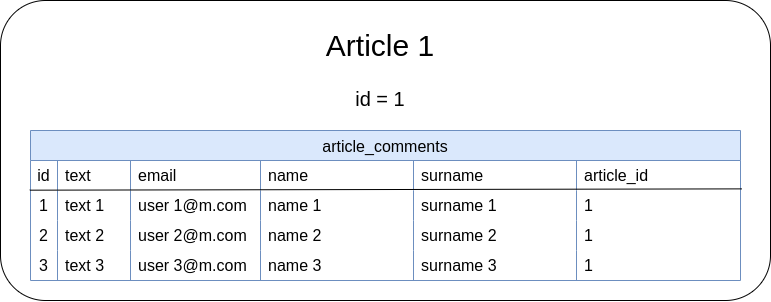

The diagram above was exported from draw.io. Its source (the exported page's mxGraphModel, read from the mxfile embedded in the PNG):
<mxGraphModel dx="1021" dy="529" grid="1" gridSize="10" guides="1" tooltips="1" connect="1" arrows="1" fold="1" page="1" pageScale="1" pageWidth="827" pageHeight="1169" math="0" shadow="0">
  <root>
    <mxCell id="0" />
    <mxCell id="1" parent="0" />
    <mxCell id="qpjJEfx-qaroZyNjV7_E-1" value="" style="rounded=1;whiteSpace=wrap;html=1;" vertex="1" parent="1">
      <mxGeometry x="40" y="40" width="770" height="300" as="geometry" />
    </mxCell>
    <mxCell id="qpjJEfx-qaroZyNjV7_E-2" value="Article 1" style="text;html=1;strokeColor=none;fillColor=none;align=center;verticalAlign=middle;whiteSpace=wrap;rounded=0;fontSize=30;" vertex="1" parent="1">
      <mxGeometry x="315" y="70" width="210" height="30" as="geometry" />
    </mxCell>
    <mxCell id="qpjJEfx-qaroZyNjV7_E-4" value="&lt;font style=&quot;font-size: 20px;&quot;&gt;id = 1&lt;/font&gt;" style="text;html=1;strokeColor=none;fillColor=none;align=center;verticalAlign=middle;whiteSpace=wrap;rounded=0;fontSize=30;" vertex="1" parent="1">
      <mxGeometry x="390" y="120" width="60" height="30" as="geometry" />
    </mxCell>
    <mxCell id="qpjJEfx-qaroZyNjV7_E-5" value="article_comments" style="shape=table;startSize=30;container=1;collapsible=0;childLayout=tableLayout;fixedRows=1;rowLines=0;fontStyle=0;strokeColor=#6c8ebf;fontSize=16;fillColor=#dae8fc;" vertex="1" parent="1">
      <mxGeometry x="70" y="170" width="710" height="150" as="geometry" />
    </mxCell>
    <mxCell id="qpjJEfx-qaroZyNjV7_E-29" style="shape=tableRow;horizontal=0;startSize=0;swimlaneHead=0;swimlaneBody=0;top=0;left=0;bottom=0;right=0;collapsible=0;dropTarget=0;fillColor=none;points=[[0,0.5],[1,0.5]];portConstraint=eastwest;strokeColor=inherit;fontSize=16;" vertex="1" parent="qpjJEfx-qaroZyNjV7_E-5">
      <mxGeometry y="30" width="710" height="30" as="geometry" />
    </mxCell>
    <mxCell id="qpjJEfx-qaroZyNjV7_E-30" value="id" style="shape=partialRectangle;html=1;whiteSpace=wrap;connectable=0;fillColor=none;top=0;left=0;bottom=0;right=0;overflow=hidden;pointerEvents=1;strokeColor=inherit;fontSize=16;" vertex="1" parent="qpjJEfx-qaroZyNjV7_E-29">
      <mxGeometry width="27" height="30" as="geometry">
        <mxRectangle width="27" height="30" as="alternateBounds" />
      </mxGeometry>
    </mxCell>
    <mxCell id="qpjJEfx-qaroZyNjV7_E-31" value="text" style="shape=partialRectangle;html=1;whiteSpace=wrap;connectable=0;fillColor=none;top=0;left=0;bottom=0;right=0;align=left;spacingLeft=6;overflow=hidden;strokeColor=inherit;fontSize=16;" vertex="1" parent="qpjJEfx-qaroZyNjV7_E-29">
      <mxGeometry x="27" width="73" height="30" as="geometry">
        <mxRectangle width="73" height="30" as="alternateBounds" />
      </mxGeometry>
    </mxCell>
    <mxCell id="qpjJEfx-qaroZyNjV7_E-32" value="email" style="shape=partialRectangle;html=1;whiteSpace=wrap;connectable=0;fillColor=none;top=0;left=0;bottom=0;right=0;align=left;spacingLeft=6;overflow=hidden;strokeColor=inherit;fontSize=16;" vertex="1" parent="qpjJEfx-qaroZyNjV7_E-29">
      <mxGeometry x="100" width="130" height="30" as="geometry">
        <mxRectangle width="130" height="30" as="alternateBounds" />
      </mxGeometry>
    </mxCell>
    <mxCell id="qpjJEfx-qaroZyNjV7_E-34" value="name" style="shape=partialRectangle;html=1;whiteSpace=wrap;connectable=0;fillColor=none;top=0;left=0;bottom=0;right=0;align=left;spacingLeft=6;overflow=hidden;strokeColor=inherit;fontSize=16;" vertex="1" parent="qpjJEfx-qaroZyNjV7_E-29">
      <mxGeometry x="230" width="153" height="30" as="geometry">
        <mxRectangle width="153" height="30" as="alternateBounds" />
      </mxGeometry>
    </mxCell>
    <mxCell id="qpjJEfx-qaroZyNjV7_E-40" value="surname" style="shape=partialRectangle;html=1;whiteSpace=wrap;connectable=0;fillColor=none;top=0;left=0;bottom=0;right=0;align=left;spacingLeft=6;overflow=hidden;strokeColor=inherit;fontSize=16;" vertex="1" parent="qpjJEfx-qaroZyNjV7_E-29">
      <mxGeometry x="383" width="163" height="30" as="geometry">
        <mxRectangle width="163" height="30" as="alternateBounds" />
      </mxGeometry>
    </mxCell>
    <mxCell id="qpjJEfx-qaroZyNjV7_E-46" value="article_id" style="shape=partialRectangle;html=1;whiteSpace=wrap;connectable=0;fillColor=none;top=0;left=0;bottom=0;right=0;align=left;spacingLeft=6;overflow=hidden;strokeColor=inherit;fontSize=16;" vertex="1" parent="qpjJEfx-qaroZyNjV7_E-29">
      <mxGeometry x="546" width="164" height="30" as="geometry">
        <mxRectangle width="164" height="30" as="alternateBounds" />
      </mxGeometry>
    </mxCell>
    <mxCell id="qpjJEfx-qaroZyNjV7_E-6" value="" style="shape=tableRow;horizontal=0;startSize=0;swimlaneHead=0;swimlaneBody=0;top=0;left=0;bottom=0;right=0;collapsible=0;dropTarget=0;fillColor=none;points=[[0,0.5],[1,0.5]];portConstraint=eastwest;strokeColor=inherit;fontSize=16;" vertex="1" parent="qpjJEfx-qaroZyNjV7_E-5">
      <mxGeometry y="60" width="710" height="30" as="geometry" />
    </mxCell>
    <mxCell id="qpjJEfx-qaroZyNjV7_E-7" value="1" style="shape=partialRectangle;html=1;whiteSpace=wrap;connectable=0;fillColor=none;top=0;left=0;bottom=0;right=0;overflow=hidden;pointerEvents=1;strokeColor=inherit;fontSize=16;" vertex="1" parent="qpjJEfx-qaroZyNjV7_E-6">
      <mxGeometry width="27" height="30" as="geometry">
        <mxRectangle width="27" height="30" as="alternateBounds" />
      </mxGeometry>
    </mxCell>
    <mxCell id="qpjJEfx-qaroZyNjV7_E-8" value="text 1" style="shape=partialRectangle;html=1;whiteSpace=wrap;connectable=0;fillColor=none;top=0;left=0;bottom=0;right=0;align=left;spacingLeft=6;overflow=hidden;strokeColor=inherit;fontSize=16;" vertex="1" parent="qpjJEfx-qaroZyNjV7_E-6">
      <mxGeometry x="27" width="73" height="30" as="geometry">
        <mxRectangle width="73" height="30" as="alternateBounds" />
      </mxGeometry>
    </mxCell>
    <mxCell id="qpjJEfx-qaroZyNjV7_E-18" value="user 1@m.com" style="shape=partialRectangle;html=1;whiteSpace=wrap;connectable=0;fillColor=none;top=0;left=0;bottom=0;right=0;align=left;spacingLeft=6;overflow=hidden;strokeColor=inherit;fontSize=16;" vertex="1" parent="qpjJEfx-qaroZyNjV7_E-6">
      <mxGeometry x="100" width="130" height="30" as="geometry">
        <mxRectangle width="130" height="30" as="alternateBounds" />
      </mxGeometry>
    </mxCell>
    <mxCell id="qpjJEfx-qaroZyNjV7_E-35" value="name 1" style="shape=partialRectangle;html=1;whiteSpace=wrap;connectable=0;fillColor=none;top=0;left=0;bottom=0;right=0;align=left;spacingLeft=6;overflow=hidden;strokeColor=inherit;fontSize=16;" vertex="1" parent="qpjJEfx-qaroZyNjV7_E-6">
      <mxGeometry x="230" width="153" height="30" as="geometry">
        <mxRectangle width="153" height="30" as="alternateBounds" />
      </mxGeometry>
    </mxCell>
    <mxCell id="qpjJEfx-qaroZyNjV7_E-41" value="surname 1" style="shape=partialRectangle;html=1;whiteSpace=wrap;connectable=0;fillColor=none;top=0;left=0;bottom=0;right=0;align=left;spacingLeft=6;overflow=hidden;strokeColor=inherit;fontSize=16;" vertex="1" parent="qpjJEfx-qaroZyNjV7_E-6">
      <mxGeometry x="383" width="163" height="30" as="geometry">
        <mxRectangle width="163" height="30" as="alternateBounds" />
      </mxGeometry>
    </mxCell>
    <mxCell id="qpjJEfx-qaroZyNjV7_E-47" value="1" style="shape=partialRectangle;html=1;whiteSpace=wrap;connectable=0;fillColor=none;top=0;left=0;bottom=0;right=0;align=left;spacingLeft=6;overflow=hidden;strokeColor=inherit;fontSize=16;" vertex="1" parent="qpjJEfx-qaroZyNjV7_E-6">
      <mxGeometry x="546" width="164" height="30" as="geometry">
        <mxRectangle width="164" height="30" as="alternateBounds" />
      </mxGeometry>
    </mxCell>
    <mxCell id="qpjJEfx-qaroZyNjV7_E-9" value="" style="shape=tableRow;horizontal=0;startSize=0;swimlaneHead=0;swimlaneBody=0;top=0;left=0;bottom=0;right=0;collapsible=0;dropTarget=0;fillColor=none;points=[[0,0.5],[1,0.5]];portConstraint=eastwest;strokeColor=inherit;fontSize=16;" vertex="1" parent="qpjJEfx-qaroZyNjV7_E-5">
      <mxGeometry y="90" width="710" height="30" as="geometry" />
    </mxCell>
    <mxCell id="qpjJEfx-qaroZyNjV7_E-10" value="2" style="shape=partialRectangle;html=1;whiteSpace=wrap;connectable=0;fillColor=none;top=0;left=0;bottom=0;right=0;overflow=hidden;strokeColor=inherit;fontSize=16;" vertex="1" parent="qpjJEfx-qaroZyNjV7_E-9">
      <mxGeometry width="27" height="30" as="geometry">
        <mxRectangle width="27" height="30" as="alternateBounds" />
      </mxGeometry>
    </mxCell>
    <mxCell id="qpjJEfx-qaroZyNjV7_E-11" value="text 2" style="shape=partialRectangle;html=1;whiteSpace=wrap;connectable=0;fillColor=none;top=0;left=0;bottom=0;right=0;align=left;spacingLeft=6;overflow=hidden;strokeColor=inherit;fontSize=16;" vertex="1" parent="qpjJEfx-qaroZyNjV7_E-9">
      <mxGeometry x="27" width="73" height="30" as="geometry">
        <mxRectangle width="73" height="30" as="alternateBounds" />
      </mxGeometry>
    </mxCell>
    <mxCell id="qpjJEfx-qaroZyNjV7_E-19" value="user 2@m.com" style="shape=partialRectangle;html=1;whiteSpace=wrap;connectable=0;fillColor=none;top=0;left=0;bottom=0;right=0;align=left;spacingLeft=6;overflow=hidden;strokeColor=inherit;fontSize=16;" vertex="1" parent="qpjJEfx-qaroZyNjV7_E-9">
      <mxGeometry x="100" width="130" height="30" as="geometry">
        <mxRectangle width="130" height="30" as="alternateBounds" />
      </mxGeometry>
    </mxCell>
    <mxCell id="qpjJEfx-qaroZyNjV7_E-36" value="name 2" style="shape=partialRectangle;html=1;whiteSpace=wrap;connectable=0;fillColor=none;top=0;left=0;bottom=0;right=0;align=left;spacingLeft=6;overflow=hidden;strokeColor=inherit;fontSize=16;" vertex="1" parent="qpjJEfx-qaroZyNjV7_E-9">
      <mxGeometry x="230" width="153" height="30" as="geometry">
        <mxRectangle width="153" height="30" as="alternateBounds" />
      </mxGeometry>
    </mxCell>
    <mxCell id="qpjJEfx-qaroZyNjV7_E-42" value="surname 2" style="shape=partialRectangle;html=1;whiteSpace=wrap;connectable=0;fillColor=none;top=0;left=0;bottom=0;right=0;align=left;spacingLeft=6;overflow=hidden;strokeColor=inherit;fontSize=16;" vertex="1" parent="qpjJEfx-qaroZyNjV7_E-9">
      <mxGeometry x="383" width="163" height="30" as="geometry">
        <mxRectangle width="163" height="30" as="alternateBounds" />
      </mxGeometry>
    </mxCell>
    <mxCell id="qpjJEfx-qaroZyNjV7_E-48" value="1" style="shape=partialRectangle;html=1;whiteSpace=wrap;connectable=0;fillColor=none;top=0;left=0;bottom=0;right=0;align=left;spacingLeft=6;overflow=hidden;strokeColor=inherit;fontSize=16;" vertex="1" parent="qpjJEfx-qaroZyNjV7_E-9">
      <mxGeometry x="546" width="164" height="30" as="geometry">
        <mxRectangle width="164" height="30" as="alternateBounds" />
      </mxGeometry>
    </mxCell>
    <mxCell id="qpjJEfx-qaroZyNjV7_E-12" value="" style="shape=tableRow;horizontal=0;startSize=0;swimlaneHead=0;swimlaneBody=0;top=0;left=0;bottom=0;right=0;collapsible=0;dropTarget=0;fillColor=none;points=[[0,0.5],[1,0.5]];portConstraint=eastwest;strokeColor=inherit;fontSize=16;" vertex="1" parent="qpjJEfx-qaroZyNjV7_E-5">
      <mxGeometry y="120" width="710" height="30" as="geometry" />
    </mxCell>
    <mxCell id="qpjJEfx-qaroZyNjV7_E-13" value="3" style="shape=partialRectangle;html=1;whiteSpace=wrap;connectable=0;fillColor=none;top=0;left=0;bottom=0;right=0;overflow=hidden;strokeColor=inherit;fontSize=16;" vertex="1" parent="qpjJEfx-qaroZyNjV7_E-12">
      <mxGeometry width="27" height="30" as="geometry">
        <mxRectangle width="27" height="30" as="alternateBounds" />
      </mxGeometry>
    </mxCell>
    <mxCell id="qpjJEfx-qaroZyNjV7_E-14" value="text 3" style="shape=partialRectangle;html=1;whiteSpace=wrap;connectable=0;fillColor=none;top=0;left=0;bottom=0;right=0;align=left;spacingLeft=6;overflow=hidden;strokeColor=inherit;fontSize=16;" vertex="1" parent="qpjJEfx-qaroZyNjV7_E-12">
      <mxGeometry x="27" width="73" height="30" as="geometry">
        <mxRectangle width="73" height="30" as="alternateBounds" />
      </mxGeometry>
    </mxCell>
    <mxCell id="qpjJEfx-qaroZyNjV7_E-20" value="user 3@m.com" style="shape=partialRectangle;html=1;whiteSpace=wrap;connectable=0;fillColor=none;top=0;left=0;bottom=0;right=0;align=left;spacingLeft=6;overflow=hidden;strokeColor=inherit;fontSize=16;" vertex="1" parent="qpjJEfx-qaroZyNjV7_E-12">
      <mxGeometry x="100" width="130" height="30" as="geometry">
        <mxRectangle width="130" height="30" as="alternateBounds" />
      </mxGeometry>
    </mxCell>
    <mxCell id="qpjJEfx-qaroZyNjV7_E-37" value="name 3" style="shape=partialRectangle;html=1;whiteSpace=wrap;connectable=0;fillColor=none;top=0;left=0;bottom=0;right=0;align=left;spacingLeft=6;overflow=hidden;strokeColor=inherit;fontSize=16;" vertex="1" parent="qpjJEfx-qaroZyNjV7_E-12">
      <mxGeometry x="230" width="153" height="30" as="geometry">
        <mxRectangle width="153" height="30" as="alternateBounds" />
      </mxGeometry>
    </mxCell>
    <mxCell id="qpjJEfx-qaroZyNjV7_E-43" value="surname 3" style="shape=partialRectangle;html=1;whiteSpace=wrap;connectable=0;fillColor=none;top=0;left=0;bottom=0;right=0;align=left;spacingLeft=6;overflow=hidden;strokeColor=inherit;fontSize=16;" vertex="1" parent="qpjJEfx-qaroZyNjV7_E-12">
      <mxGeometry x="383" width="163" height="30" as="geometry">
        <mxRectangle width="163" height="30" as="alternateBounds" />
      </mxGeometry>
    </mxCell>
    <mxCell id="qpjJEfx-qaroZyNjV7_E-49" value="1" style="shape=partialRectangle;html=1;whiteSpace=wrap;connectable=0;fillColor=none;top=0;left=0;bottom=0;right=0;align=left;spacingLeft=6;overflow=hidden;strokeColor=inherit;fontSize=16;" vertex="1" parent="qpjJEfx-qaroZyNjV7_E-12">
      <mxGeometry x="546" width="164" height="30" as="geometry">
        <mxRectangle width="164" height="30" as="alternateBounds" />
      </mxGeometry>
    </mxCell>
    <mxCell id="qpjJEfx-qaroZyNjV7_E-33" value="" style="endArrow=none;html=1;rounded=0;fontSize=20;exitX=-0.001;exitY=-0.011;exitDx=0;exitDy=0;exitPerimeter=0;entryX=1.002;entryY=0.946;entryDx=0;entryDy=0;entryPerimeter=0;" edge="1" parent="qpjJEfx-qaroZyNjV7_E-5" source="qpjJEfx-qaroZyNjV7_E-6" target="qpjJEfx-qaroZyNjV7_E-29">
      <mxGeometry width="50" height="50" relative="1" as="geometry">
        <mxPoint x="620" y="110" as="sourcePoint" />
        <mxPoint x="670" y="60" as="targetPoint" />
      </mxGeometry>
    </mxCell>
  </root>
</mxGraphModel>